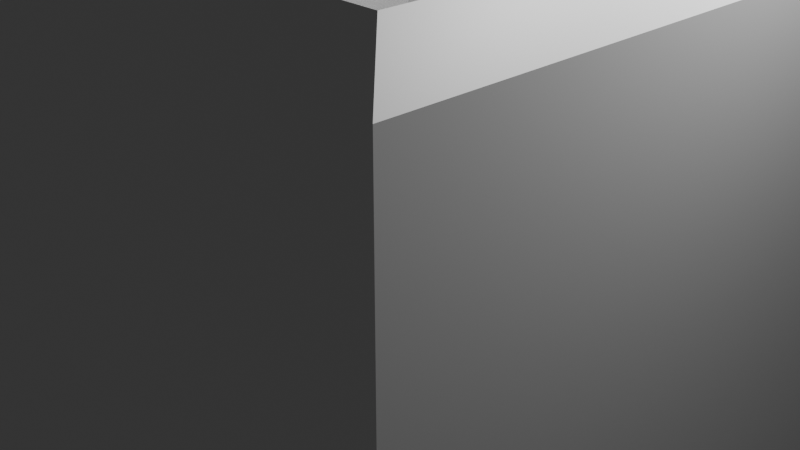 # Source: box.blend  (saved by Blender 4.1.24; exported with 4.5.12 LTS)
import bpy
from mathutils import Matrix  # noqa: F401  (used for matrix-valued properties, if any)

bpy.ops.wm.read_factory_settings(use_empty=True)
scene = bpy.context.scene
scene.name = 'Scene'

# ---- collections
col_collection = bpy.data.collections.new('Collection'); scene.collection.children.link(col_collection)

# ---- materials (node trees are filled in below, after node groups)
mat_material = bpy.data.materials.new('Material')
mat_material.alpha_threshold = 0.0
mat_material.use_transparent_shadow = False
mat_material.roughness = 0.5
mat_material.line_color = (0.0, 0.0, 0.0, 1.0)

# ---- material node trees
mat_material.use_nodes = True; mat_material.node_tree.nodes.clear()
_N = mat_material.node_tree.nodes; _L = mat_material.node_tree.links
n0 = _N.new('ShaderNodeOutputMaterial'); n0.name = 'Material Output'; n0.location = (300, 300)
n1 = _N.new('ShaderNodeBsdfPrincipled'); n1.name = 'Principled BSDF'; n1.location = (10, 300)
n1.inputs[3].default_value = 1.45
_L.new(n1.outputs[0], n0.inputs[0])
n0.is_active_output = True

# ---- world
world_world = bpy.data.worlds.new('World'); scene.world = world_world
world_world.use_nodes = True; world_world.node_tree.nodes.clear()
_N = world_world.node_tree.nodes; _L = world_world.node_tree.links
n0 = _N.new('ShaderNodeOutputWorld'); n0.name = 'World Output'; n0.location = (300, 300)
n1 = _N.new('ShaderNodeBackground'); n1.name = 'Background'; n1.location = (10, 300)
n1.inputs[0].default_value = (0.05088, 0.05088, 0.05088, 1.0)
_L.new(n1.outputs[0], n0.inputs[0])
n0.is_active_output = True
world_world.color = (0.05088, 0.05088, 0.05088)
world_world.use_sun_shadow = False
world_world.sun_shadow_jitter_overblur = 0.0

# ---- cameras
cam_camera = bpy.data.cameras.new('Camera')
cam_camera.clip_end = 100.0
cam_camera.ortho_scale = 7.314

# ---- lights
light_light = bpy.data.lights.new('Light', 'POINT')
light_light.transmission_factor = 0.0
light_light.energy = 1000.0
light_light.shadow_soft_size = 0.1
light_light.shadow_maximum_resolution = 0.006
light_light.use_absolute_resolution = True

# ---- meshes
me_cube = bpy.data.meshes.new('Cube')
me_cube.from_pydata([(1.0, 1.0, -1.0), (1.0, -1.0, -1.0), (-1.0, 1.0, -1.0), (-1.0, -1.0, -1.0), (0.865, 0.865, 1.0), (1.0, 1.0, 0.865), (0.865, -0.865, 1.0), (1.0, -1.0, 0.865), (-0.865, 0.865, 1.0), (-1.0, 1.0, 0.865), (-0.865, -0.865, 1.0), (-1.0, -1.0, 0.865), (0.865, 0.865, -0.6729), (0.865, -0.865, -0.6729), (-0.865, 0.865, -0.6729), (-0.865, -0.865, -0.6729)], [], [(1, 7, 11, 3), (3, 11, 9, 2), (2, 0, 1, 3), (10, 6, 13, 15), (0, 5, 7, 1), (6, 10, 11, 7), (4, 6, 7, 5), (10, 8, 9, 11), (8, 4, 5, 9), (2, 9, 5, 0), (12, 14, 15, 13), (4, 8, 14, 12), (8, 10, 15, 14), (6, 4, 12, 13)])
_uv = me_cube.uv_layers.new(name='UVMap')
_uv.uv.foreach_set('vector', [0.375, 0.75, 0.6081, 0.75, 0.6081, 1.0, 0.375, 1.0, 0.375, 0.0, 0.6081, 0.0, 0.6081, 0.25, 0.375, 0.25, 0.125, 0.5, 0.375, 0.5, 0.375, 0.75, 0.125, 0.75, 0.8581, 0.7331, 0.6419, 0.7331, 0.6419, 0.7331, 0.8581, 0.7331, 0.375, 0.5, 0.6081, 0.5, 0.6081, 0.75, 0.375, 0.75, 0.6419, 0.7331, 0.8581, 0.7331, 0.875, 0.75, 0.625, 0.75, 0.6419, 0.5169, 0.6419, 0.7331, 0.6081, 0.75, 0.6081, 0.5, 0.8581, 0.7331, 0.8581, 0.5169, 0.875, 0.5, 0.875, 0.75, 0.8581, 0.5169, 0.6419, 0.5169, 0.625, 0.5, 0.875, 0.5, 0.375, 0.25, 0.6081, 0.25, 0.6081, 0.5, 0.375, 0.5, 0.6419, 0.5169, 0.8581, 0.5169, 0.8581, 0.7331, 0.6419, 0.7331, 0.6419, 0.5169, 0.8581, 0.5169, 0.8581, 0.5169, 0.6419, 0.5169, 0.8581, 0.5169, 0.8581, 0.7331, 0.8581, 0.7331, 0.8581, 0.5169, 0.6419, 0.7331, 0.6419, 0.5169, 0.6419, 0.5169, 0.6419, 0.7331])
me_cube.materials.append(mat_material)
me_cube.use_mirror_vertex_groups = False
me_cube.update()

# ---- objects
ob_cube = bpy.data.objects.new('Cube', me_cube)
ob_light = bpy.data.objects.new('Light', light_light)
ob_camera = bpy.data.objects.new('Camera', cam_camera)

# ---- transforms, parenting, visibility, modifiers, constraints
ob_cube.location = (0.0, 0.0, 0.0)
ob_cube.scale = (3.256, 3.256, 3.256)
ob_cube.lock_rotations_4d = False
ob_cube.empty_display_type = 'ARROWS'
ob_cube.lineart.crease_threshold = 0.0
ob_light.location = (4.076, 1.005, 5.904)
ob_light.rotation_euler = (0.6503, 0.05522, 1.866)
ob_light.lock_rotations_4d = False
ob_light.empty_display_type = 'ARROWS'
ob_light.color = (0.0, 0.0, 0.0, 0.0)
ob_light.lineart.crease_threshold = 0.0
ob_camera.location = (7.359, -6.926, 4.958)
ob_camera.rotation_euler = (1.109, 0.0, 0.8149)
ob_camera.lock_rotations_4d = False
ob_camera.empty_display_type = 'ARROWS'
ob_camera.color = (0.0, 0.0, 0.0, 0.0)
ob_camera.display_type = 'WIRE'
ob_camera.lineart.crease_threshold = 0.0

# ---- collection membership
col_collection.objects.link(ob_cube)
col_collection.objects.link(ob_light)
col_collection.objects.link(ob_camera)

# ---- scene / render settings (as saved in the file)
scene.camera = ob_camera
scene.frame_start = 1; scene.frame_end = 250; scene.frame_set(1)
scene.render.engine = 'BLENDER_EEVEE_NEXT'
scene.cycles.sampling_pattern = 'TABULATED_SOBOL'
scene.eevee.ray_tracing_options.trace_max_roughness = 0.0
bpy.context.view_layer.update()
